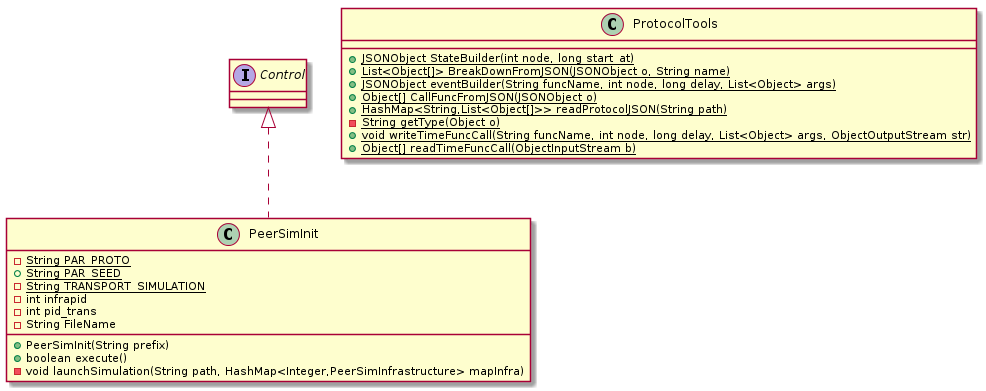

The diagram above was rendered by PlantUML. Its source (embedded in the PNG):
@startuml
class PeerSimInit [[java:org.sar.ppi.peersim.PeerSimInit]] {
	-{static}String PAR_PROTO
	+{static}String PAR_SEED
	-{static}String TRANSPORT_SIMULATION
	-int infrapid
	-int pid_trans
	-String FileName
	+PeerSimInit(String prefix)
	+boolean execute()
	-void launchSimulation(String path, HashMap<Integer,PeerSimInfrastructure> mapInfra)
}
interface Control [[java:jdk.jfr.internal.Control]] {
}
Control <|.. PeerSimInit
class ProtocolTools [[java:org.sar.ppi.tools.ProtocolTools]] {
	+{static}JSONObject StateBuilder(int node, long start_at)
	+{static}List<Object[]> BreakDownFromJSON(JSONObject o, String name)
	+{static}JSONObject eventBuilder(String funcName, int node, long delay, List<Object> args)
	+{static}Object[] CallFuncFromJSON(JSONObject o)
	+{static}HashMap<String,List<Object[]>> readProtocolJSON(String path)
	-{static}String getType(Object o)
	+{static}void writeTimeFuncCall(String funcName, int node, long delay, List<Object> args, ObjectOutputStream str)
	+{static}Object[] readTimeFuncCall(ObjectInputStream b)
}
@enduml